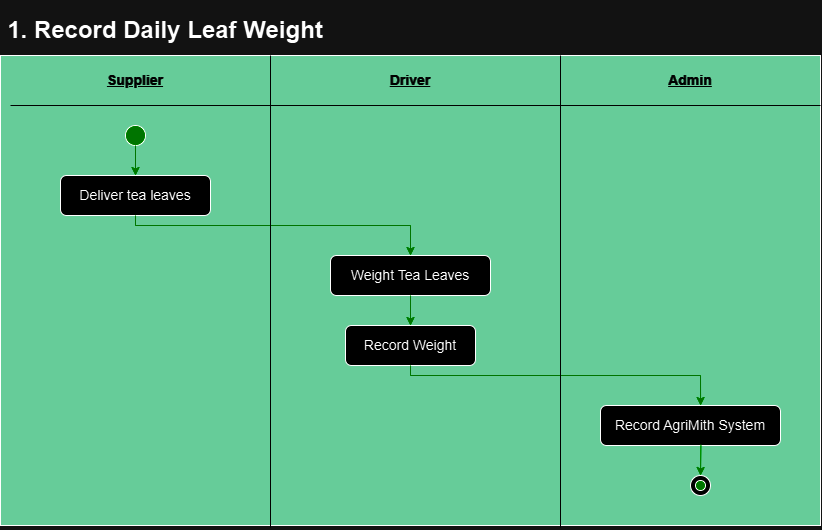

The diagram above was exported from draw.io. Its source (the exported page's mxGraphModel, read from the mxfile embedded in the PNG):
<mxGraphModel dx="1032" dy="1639" grid="1" gridSize="10" guides="1" tooltips="1" connect="1" arrows="1" fold="1" page="1" pageScale="1" pageWidth="850" pageHeight="1100" math="0" shadow="0">
  <root>
    <mxCell id="0" />
    <mxCell id="1" parent="0" />
    <mxCell id="UfFql6NVQ8Lqm70m45kJ-24" value="" style="rounded=0;whiteSpace=wrap;html=1;fillColor=#006633;" vertex="1" parent="1">
      <mxGeometry x="40" y="40" width="820" height="470" as="geometry" />
    </mxCell>
    <mxCell id="UfFql6NVQ8Lqm70m45kJ-3" value="&lt;font style=&quot;font-size: 14px;&quot;&gt;&lt;br&gt;&lt;/font&gt;" style="text;html=1;align=center;verticalAlign=middle;whiteSpace=wrap;rounded=0;" vertex="1" parent="1">
      <mxGeometry x="390" y="340" width="140" height="30" as="geometry" />
    </mxCell>
    <mxCell id="UfFql6NVQ8Lqm70m45kJ-5" value="&lt;span style=&quot;font-size: 14px;&quot;&gt;Deliver tea leaves&lt;/span&gt;" style="rounded=1;whiteSpace=wrap;html=1;" vertex="1" parent="1">
      <mxGeometry x="100" y="160" width="150" height="40" as="geometry" />
    </mxCell>
    <mxCell id="UfFql6NVQ8Lqm70m45kJ-6" value="" style="ellipse;whiteSpace=wrap;html=1;aspect=fixed;fillColor=#33FF33;" vertex="1" parent="1">
      <mxGeometry x="165" y="110" width="20" height="20" as="geometry" />
    </mxCell>
    <mxCell id="UfFql6NVQ8Lqm70m45kJ-7" value="&lt;font style=&quot;font-size: 14px;&quot;&gt;Weight Tea Leaves&lt;/font&gt;" style="rounded=1;whiteSpace=wrap;html=1;" vertex="1" parent="1">
      <mxGeometry x="370" y="240" width="160" height="40" as="geometry" />
    </mxCell>
    <mxCell id="UfFql6NVQ8Lqm70m45kJ-8" value="" style="endArrow=classic;html=1;rounded=0;exitX=0.5;exitY=1;exitDx=0;exitDy=0;entryX=0.5;entryY=0;entryDx=0;entryDy=0;strokeColor=#33FF33;" edge="1" parent="1" source="UfFql6NVQ8Lqm70m45kJ-5" target="UfFql6NVQ8Lqm70m45kJ-7">
      <mxGeometry width="50" height="50" relative="1" as="geometry">
        <mxPoint x="370" y="340" as="sourcePoint" />
        <mxPoint x="420" y="290" as="targetPoint" />
        <Array as="points">
          <mxPoint x="175" y="210" />
          <mxPoint x="450" y="210" />
        </Array>
      </mxGeometry>
    </mxCell>
    <mxCell id="UfFql6NVQ8Lqm70m45kJ-9" value="&lt;span style=&quot;font-size: 14px;&quot;&gt;Record Weight&lt;/span&gt;" style="rounded=1;whiteSpace=wrap;html=1;" vertex="1" parent="1">
      <mxGeometry x="385" y="310" width="130" height="40" as="geometry" />
    </mxCell>
    <mxCell id="UfFql6NVQ8Lqm70m45kJ-10" value="" style="endArrow=classic;html=1;rounded=0;entryX=0.5;entryY=0;entryDx=0;entryDy=0;exitX=0.5;exitY=1;exitDx=0;exitDy=0;strokeColor=#33FF33;" edge="1" parent="1" source="UfFql6NVQ8Lqm70m45kJ-7" target="UfFql6NVQ8Lqm70m45kJ-9">
      <mxGeometry width="50" height="50" relative="1" as="geometry">
        <mxPoint x="330" y="340" as="sourcePoint" />
        <mxPoint x="380" y="290" as="targetPoint" />
      </mxGeometry>
    </mxCell>
    <mxCell id="UfFql6NVQ8Lqm70m45kJ-11" value="&lt;span style=&quot;font-size: 14px;&quot;&gt;Record AgriMith System&lt;/span&gt;" style="rounded=1;whiteSpace=wrap;html=1;" vertex="1" parent="1">
      <mxGeometry x="640" y="390" width="180" height="40" as="geometry" />
    </mxCell>
    <mxCell id="UfFql6NVQ8Lqm70m45kJ-12" value="" style="endArrow=classic;html=1;rounded=0;exitX=0.5;exitY=1;exitDx=0;exitDy=0;entryX=0.556;entryY=0;entryDx=0;entryDy=0;entryPerimeter=0;strokeColor=#33FF33;" edge="1" parent="1" source="UfFql6NVQ8Lqm70m45kJ-9" target="UfFql6NVQ8Lqm70m45kJ-11">
      <mxGeometry width="50" height="50" relative="1" as="geometry">
        <mxPoint x="370" y="340" as="sourcePoint" />
        <mxPoint x="420" y="290" as="targetPoint" />
        <Array as="points">
          <mxPoint x="450" y="360" />
          <mxPoint x="740" y="360" />
        </Array>
      </mxGeometry>
    </mxCell>
    <mxCell id="UfFql6NVQ8Lqm70m45kJ-13" value="" style="endArrow=classic;html=1;rounded=0;exitX=0.5;exitY=1;exitDx=0;exitDy=0;entryX=0.5;entryY=0;entryDx=0;entryDy=0;strokeColor=#33FF33;" edge="1" parent="1" source="UfFql6NVQ8Lqm70m45kJ-6" target="UfFql6NVQ8Lqm70m45kJ-5">
      <mxGeometry width="50" height="50" relative="1" as="geometry">
        <mxPoint x="370" y="340" as="sourcePoint" />
        <mxPoint x="420" y="290" as="targetPoint" />
      </mxGeometry>
    </mxCell>
    <mxCell id="UfFql6NVQ8Lqm70m45kJ-15" value="" style="ellipse;whiteSpace=wrap;html=1;aspect=fixed;fillColor=#FFFFFF;" vertex="1" parent="1">
      <mxGeometry x="730" y="460" width="20" height="20" as="geometry" />
    </mxCell>
    <mxCell id="UfFql6NVQ8Lqm70m45kJ-16" value="" style="ellipse;whiteSpace=wrap;html=1;aspect=fixed;fillColor=#33FF33;" vertex="1" parent="1">
      <mxGeometry x="735" y="465" width="10" height="10" as="geometry" />
    </mxCell>
    <mxCell id="UfFql6NVQ8Lqm70m45kJ-17" value="" style="endArrow=classic;html=1;rounded=0;entryX=0.5;entryY=0;entryDx=0;entryDy=0;exitX=0.558;exitY=0.978;exitDx=0;exitDy=0;exitPerimeter=0;strokeColor=#33FF33;" edge="1" parent="1" source="UfFql6NVQ8Lqm70m45kJ-11" target="UfFql6NVQ8Lqm70m45kJ-15">
      <mxGeometry width="50" height="50" relative="1" as="geometry">
        <mxPoint x="370" y="370" as="sourcePoint" />
        <mxPoint x="420" y="320" as="targetPoint" />
      </mxGeometry>
    </mxCell>
    <mxCell id="UfFql6NVQ8Lqm70m45kJ-18" value="&lt;h3&gt;&lt;font color=&quot;#ffffff&quot;&gt;&lt;u&gt;Supplier&lt;/u&gt;&lt;/font&gt;&lt;/h3&gt;" style="text;html=1;align=center;verticalAlign=middle;whiteSpace=wrap;rounded=0;" vertex="1" parent="1">
      <mxGeometry x="145" y="50" width="60" height="30" as="geometry" />
    </mxCell>
    <mxCell id="UfFql6NVQ8Lqm70m45kJ-19" value="&lt;h3&gt;&lt;font color=&quot;#ffffff&quot;&gt;&lt;u&gt;Driver&lt;/u&gt;&lt;/font&gt;&lt;/h3&gt;" style="text;html=1;align=center;verticalAlign=middle;whiteSpace=wrap;rounded=0;" vertex="1" parent="1">
      <mxGeometry x="420" y="50" width="60" height="30" as="geometry" />
    </mxCell>
    <mxCell id="UfFql6NVQ8Lqm70m45kJ-20" value="&lt;h3&gt;&lt;font color=&quot;#ffffff&quot;&gt;&lt;u&gt;Admin&lt;/u&gt;&lt;/font&gt;&lt;/h3&gt;" style="text;html=1;align=center;verticalAlign=middle;whiteSpace=wrap;rounded=0;" vertex="1" parent="1">
      <mxGeometry x="700" y="50" width="60" height="30" as="geometry" />
    </mxCell>
    <mxCell id="UfFql6NVQ8Lqm70m45kJ-21" value="" style="endArrow=none;html=1;rounded=0;strokeColor=#FFFFFF;" edge="1" parent="1">
      <mxGeometry width="50" height="50" relative="1" as="geometry">
        <mxPoint x="50" y="90" as="sourcePoint" />
        <mxPoint x="860" y="90" as="targetPoint" />
      </mxGeometry>
    </mxCell>
    <mxCell id="UfFql6NVQ8Lqm70m45kJ-22" value="" style="endArrow=none;html=1;rounded=0;strokeColor=#FFFFFF;" edge="1" parent="1">
      <mxGeometry width="50" height="50" relative="1" as="geometry">
        <mxPoint x="310" y="512.22216796875" as="sourcePoint" />
        <mxPoint x="310" y="40" as="targetPoint" />
      </mxGeometry>
    </mxCell>
    <mxCell id="UfFql6NVQ8Lqm70m45kJ-23" value="" style="endArrow=none;html=1;rounded=0;strokeColor=#FFFFFF;" edge="1" parent="1">
      <mxGeometry width="50" height="50" relative="1" as="geometry">
        <mxPoint x="600" y="512.22216796875" as="sourcePoint" />
        <mxPoint x="600" y="40" as="targetPoint" />
      </mxGeometry>
    </mxCell>
    <mxCell id="UfFql6NVQ8Lqm70m45kJ-26" value="&lt;h1&gt;1. Record Daily Leaf Weight&lt;/h1&gt;" style="text;html=1;align=center;verticalAlign=middle;whiteSpace=wrap;rounded=0;" vertex="1" parent="1">
      <mxGeometry x="40" width="330" height="30" as="geometry" />
    </mxCell>
  </root>
</mxGraphModel>